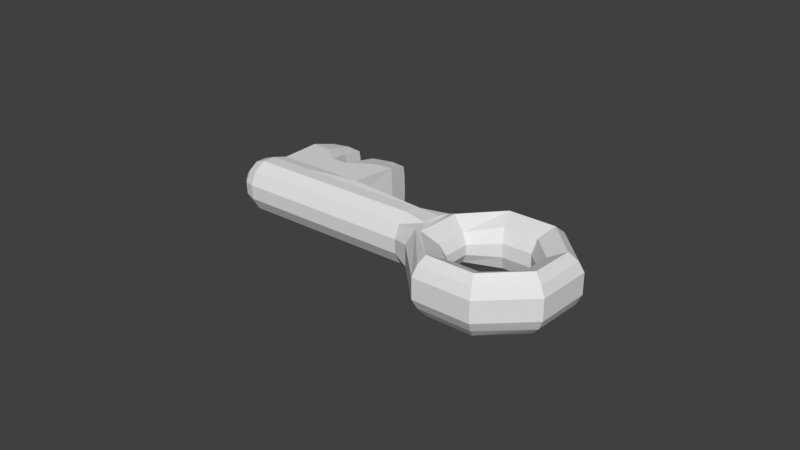 # Source: KeyMesh_1.blend  (saved by Blender 2.79.0; exported with 4.5.12 LTS)
import bpy
from mathutils import Matrix  # noqa: F401  (used for matrix-valued properties, if any)

bpy.ops.wm.read_factory_settings(use_empty=True)
scene = bpy.context.scene
scene.name = 'Scene'

# ---- collections
col_collection_1 = bpy.data.collections.new('Collection 1'); scene.collection.children.link(col_collection_1)

# ---- world
world_world = bpy.data.worlds.new('World'); scene.world = world_world
world_world.color = (0.05088, 0.05088, 0.05088)
world_world.use_sun_shadow = False
world_world.sun_shadow_jitter_overblur = 0.0
world_world.cycles.sampling_method = 'MANUAL'

# ---- meshes
me_circle_003 = bpy.data.meshes.new('Circle.003')
me_circle_003.from_pydata([], [], [])
me_circle_003.use_remesh_preserve_volume = False
me_circle_003.use_remesh_preserve_attributes = False
me_circle_003.use_mirror_vertex_groups = False
me_circle_003.update()
me_circle_002 = bpy.data.meshes.new('Circle.002')
me_circle_002.from_pydata([], [], [])
me_circle_002.use_remesh_preserve_volume = False
me_circle_002.use_remesh_preserve_attributes = False
me_circle_002.use_mirror_vertex_groups = False
me_circle_002.update()
me_circle_001 = bpy.data.meshes.new('Circle.001')
me_circle_001.from_pydata([(-11.03, 0.7748, -1.385), (-15.51, -0.8525, -1.987), (-17.45, -4.964, -3.544), (-15.71, -9.151, -5.143), (-11.31, -10.96, -5.848), (-6.826, -9.334, -5.246), (-5.059, -4.709, -3.764), (-6.515, -1.229, -2.407), (-11.03, 0.7748, -1.385), (-15.51, -0.8525, -1.987), (-17.45, -4.964, -3.544), (-15.71, -9.151, -5.143), (-11.31, -10.96, -5.848), (-6.826, -9.334, -5.246), (-4.425, -5.526, -2.91), (-6.295, -1.019, -1.212), (-11.03, 0.7748, -1.385), (-15.51, -0.8525, -1.987), (-17.45, -4.964, -3.544), (-15.71, -9.151, -5.143), (-11.31, -10.96, -5.848), (-6.826, -9.334, -5.246), (-11.02, 0.936, -0.4816), (-11.04, -0.3984, 1.73), (-15.52, -2.025, 1.128), (-17.46, -6.137, -0.4286), (-15.72, -10.32, -2.028), (-11.32, -12.13, -2.733), (-6.835, -10.51, -2.131), (-5.011, -6.157, -0.3553), (-6.507, -2.574, 1.033), (-15.84, -0.8061, -1.146), (-17.92, -5.225, -2.816), (-16.05, -9.731, -4.513), (-11.32, -11.69, -5.244), (-6.508, -9.945, -4.58), (-11.02, 0.327, 1.125), (-15.84, -1.415, 0.4611), (-17.92, -5.833, -1.209), (-16.05, -10.34, -2.906), (-11.32, -12.3, -3.637), (-6.506, -10.55, -2.973), (-4.423, -6.136, -1.303), (-6.292, -1.628, 0.3942), (-7.055, -5.225, -3.184), (-8.102, -2.707, -2.218), (-7.062, -6.059, -0.9701), (-8.109, -3.54, -0.003609), (-11.04, -1.531, -2.249), (-11.05, -2.703, 0.8667), (-8.419, -7.88, -4.712), (-8.376, -9.184, -1.645), (-11.23, -8.876, -5.102), (-11.18, -10.18, -2.036), (-13.87, -2.534, -2.642), (-13.88, -3.706, 0.4736), (-14.13, -7.595, -4.551), (-14.14, -8.767, -1.435), (-15.14, -5.162, -3.604), (-15.15, -6.334, -0.4881), (-7.089, -1.409, -2.659), (-5.601, -4.991, -4.027), (-11.02, 0.1769, -2.288), (-7.344, -8.708, -5.694), (-16.65, -4.836, -4.17), (-14.93, -1.229, -2.822), (-15.19, -8.368, -5.526), (-11.24, -10.11, -6.226), (-7.104, -2.886, 1.27), (-5.616, -6.468, -0.0981), (-11.04, -1.47, 2.091), (-7.361, -10.35, -1.315), (-11.26, -11.76, -1.846), (-14.95, -2.875, 1.558), (-15.21, -10.01, -1.146), (-16.67, -6.482, 0.2092), (-7.558, -5.516, -2.454), (-7.56, -5.794, -1.716), (-11.05, -2.374, -1.38), (-11.05, -2.764, -0.341), (-8.478, -3.588, -0.8658), (-8.476, -3.31, -1.604), (-8.76, -7.919, -3.544), (-8.711, -8.441, -2.554), (-11.22, -8.792, -3.886), (-11.17, -9.313, -2.896), (-13.53, -3.253, -1.724), (-13.53, -3.643, -0.6856), (-13.76, -8.079, -2.36), (-13.76, -7.689, -3.399), (-14.64, -5.558, -2.564), (-14.65, -5.948, -1.525), (9.629, 4.664, 1.041), (9.903, 4.446, -0.3746), (10.69, 3.706, -0.8213), (11.11, 2.679, -1.183), (11.46, 1.594, -0.9475), (11.65, 0.7415, -0.1784), (11.64, 0.3498, 0.9185), (11.42, 0.524, 2.049), (11.06, 1.217, 2.911), (10.64, 2.244, 3.272), (9.857, 3.106, 3.378), (9.612, 4.174, 2.415), (-4.716, -0.68, -0.8886), (-4.497, -0.8542, -2.019), (-4.131, -1.548, -2.881), (-3.717, -2.574, -3.242), (-3.365, -3.66, -3.007), (-3.17, -4.512, -2.238), (-3.184, -4.904, -1.141), (-3.402, -4.73, -0.01044), (-3.768, -4.036, 0.8511), (-4.182, -3.009, 1.213), (-4.534, -1.924, 0.9773), (-4.729, -1.072, 0.2082), (-5.545, -5.04, 0.52), (-6.059, -3.8, 0.9918), (-6.094, -2.148, -2.97), (-5.49, -3.612, -3.525), (11.16, 4.591, 1.282), (11.35, 4.443, 0.3202), (11.66, 3.853, -0.413), (12.01, 2.979, -0.7207), (12.31, 2.056, -0.5204), (12.48, 1.33, 0.1341), (12.46, 0.9967, 1.068), (12.28, 1.145, 2.03), (11.97, 1.735, 2.763), (11.61, 2.609, 3.071), (11.31, 3.532, 2.87), (11.15, 4.258, 2.216), (12.43, 4.045, 1.361), (12.52, 3.97, 0.8709), (12.68, 3.669, 0.4973), (12.86, 3.224, 0.3406), (13.01, 2.753, 0.4426), (13.1, 2.384, 0.7761), (13.09, 2.214, 1.252), (13.0, 2.289, 1.742), (12.84, 2.59, 2.116), (12.66, 3.035, 2.272), (12.5, 3.506, 2.17), (12.42, 3.875, 1.837), (7.699, -0.7952, 1.532), (7.334, -0.1018, 2.394), (7.736, 0.2749, -1.465), (7.932, -0.5778, -0.6956), (2.114, 1.516, 1.373), (2.131, 2.007, -0.0003033), (2.405, 1.789, -1.416), (6.97, 2.387, -1.338), (6.919, 0.9251, 2.755), (7.918, -0.9695, 0.4013), (7.384, 1.36, -1.7), (2.359, 0.4484, 2.337), (7.724, 9.155, 2.711), (7.767, 9.338, 1.935), (7.726, 8.296, 4.89), (7.707, 8.664, 4.084), (0.03485, 5.99, 3.035), (0.05185, 6.481, 1.662), (0.09471, 6.664, 0.8856), (0.05324, 5.622, 3.841), (8.489, 0.3078, 2.554), (9.087, -0.1682, -0.535), (8.126, 2.796, -1.178), (8.075, 1.335, 2.916), (9.074, -0.5599, 0.5618), (8.54, 1.77, -1.539), (3.389, 0.8135, 2.48), (8.855, -0.3856, 1.693), (8.892, 0.6844, -1.304), (3.436, 2.154, -1.273), (3.163, 7.246, 1.968), (3.165, 6.388, 4.147), (3.146, 6.755, 3.341), (3.206, 7.429, 1.192), (9.773, 0.7626, 2.732), (10.37, 0.2867, -0.3567), (9.409, 3.251, -0.9996), (9.359, 1.789, 3.094), (10.36, -0.105, 0.7402), (9.823, 2.224, -1.361), (8.506, 2.627, 3.191), (4.867, 8.333, 2.385), (4.868, 7.475, 4.565), (10.14, 0.0692, 1.871), (10.18, 1.139, -1.126), (8.553, 3.967, -0.5623), (4.85, 7.843, 3.759), (4.91, 8.516, 1.609), (0.539, 4.752, 1.018), (0.5746, 5.122, -0.18), (0.5281, 3.782, 3.573), (8.777, 6.49, 4.639), (0.522, 4.262, 2.391), (8.775, 7.491, 2.094), (8.823, 7.83, 0.8856), (8.758, 7.0, 3.468), (4.633, 4.914, -0.2323), (4.587, 3.574, 3.521), (5.922, 4.047, 3.706), (5.969, 5.388, -0.04673), (5.938, 4.494, 2.455), (5.953, 4.941, 1.204), (4.618, 4.467, 1.019), (4.602, 4.021, 2.27), (8.25, 8.323, 2.403), (8.233, 7.832, 3.776), (5.53, 5.81, 4.155), (5.574, 7.001, 0.8005), (8.251, 7.393, 4.764), (8.295, 8.584, 1.41), (5.529, 6.217, 3.126), (5.545, 6.686, 1.814), (0.3346, 5.893, 0.3528), (0.2907, 4.702, 3.707), (3.722, 6.311, 0.5306), (3.678, 5.12, 3.885), (0.2955, 5.617, 1.34), (0.2784, 5.126, 2.713), (3.676, 5.527, 2.856), (3.692, 5.996, 1.544), (10.41, 0.9901, 2.822), (11.01, 0.5141, -0.2675), (10.05, 3.479, -0.9104), (10.0, 2.017, 3.183), (11.0, 0.1224, 0.8293), (10.47, 2.452, -1.272), (9.182, 2.866, 3.285), (6.201, 9.006, 2.646), (6.203, 8.148, 4.825), (10.78, 0.2966, 1.96), (10.82, 1.367, -1.037), (9.228, 4.207, -0.4685), (6.184, 8.515, 4.019), (6.244, 9.189, 1.87), (7.154, 5.78, 4.363), (7.201, 7.12, 0.6095), (6.764, 6.891, 4.567), (6.808, 8.082, 1.213), (8.277, -0.5904, 1.612), (8.314, 0.4797, -1.384), (2.92, 1.971, -1.345), (1.279, 6.586, 3.266), (1.339, 7.26, 1.116), (7.911, 0.103, 2.474), (8.509, -0.373, -0.6153), (7.548, 2.592, -1.258), (7.497, 1.13, 2.835), (8.496, -0.7647, 0.4816), (7.962, 1.565, -1.62), (2.874, 0.6309, 2.408), (1.296, 7.077, 1.892), (1.297, 6.218, 4.072), (2.154, 5.439, -0.05146), (2.108, 4.098, 3.702), (1.79, 6.324, 0.5232), (1.746, 5.133, 3.877)], [], [(5, 4, 12, 13), (3, 2, 10, 11), (1, 0, 8, 9), (0, 7, 8), (6, 5, 13), (4, 3, 11, 12), (2, 1, 9, 10), (33, 39, 38, 32), (8, 16, 7), (6, 21, 13), (12, 11, 19, 20), (10, 9, 17, 18), (13, 12, 20, 21), (11, 10, 18, 19), (9, 8, 16, 17), (27, 40, 41, 28), (19, 33, 32, 18), (26, 39, 40, 27), (18, 32, 31, 17), (25, 38, 39, 26), (17, 31, 22, 16), (24, 37, 38, 25), (31, 37, 36, 22), (22, 36, 43, 15), (14, 42, 41, 35), (34, 40, 39, 33), (32, 38, 37, 31), (35, 41, 40, 34), (20, 34, 33, 19), (16, 22, 15, 7), (28, 41, 42, 29), (21, 35, 34, 20), (17, 16, 8, 62, 65), (8, 7, 60, 62), (30, 43, 36, 23), (23, 36, 37, 24), (6, 14, 35, 21), (79, 80, 47, 49), (69, 68, 47, 46), (61, 44, 45, 60), (70, 49, 47, 68), (77, 46, 47, 80), (62, 60, 45, 48), (69, 46, 51, 71), (76, 44, 50, 82), (19, 18, 64, 66), (83, 85, 53, 51), (85, 88, 57, 53), (24, 25, 75, 73), (78, 86, 54, 48), (73, 55, 49, 70), (23, 24, 73, 70), (86, 90, 58, 54), (89, 56, 58, 90), (74, 57, 59, 75), (57, 88, 91, 59), (6, 61, 60, 7, 118, 119), (65, 62, 48, 54), (6, 13, 21, 63, 61), (21, 20, 67, 63), (20, 19, 66, 67), (50, 63, 67, 52), (52, 67, 66, 56), (56, 66, 64, 58), (29, 116, 117, 30, 68, 69), (54, 58, 64, 65), (44, 61, 63, 50), (28, 29, 69, 71), (18, 17, 65, 64), (59, 55, 73, 75), (30, 23, 70, 68), (53, 57, 74, 72), (88, 89, 90, 91), (51, 53, 72, 71), (25, 26, 74, 75), (27, 28, 71, 72), (26, 27, 72, 74), (55, 59, 91, 87), (87, 91, 90, 86), (49, 55, 87, 79), (79, 87, 86, 78), (52, 56, 89, 84), (84, 89, 88, 85), (50, 52, 84, 82), (82, 84, 85, 83), (46, 77, 83, 51), (77, 76, 82, 83), (44, 76, 81, 45), (76, 77, 80, 81), (48, 45, 81, 78), (78, 81, 80, 79), (145, 112, 111, 144), (147, 109, 108, 146), (149, 104, 115, 148), (151, 106, 105, 150), (152, 113, 112, 145), (153, 110, 109, 147), (154, 107, 106, 151), (155, 114, 113, 152), (144, 111, 110, 153), (146, 108, 107, 154), (148, 115, 114, 155), (150, 105, 104, 149), (14, 109, 110, 42), (42, 110, 111, 29), (43, 115, 104, 15), (30, 114, 115, 43), (29, 111, 112, 116), (113, 114, 30, 117), (112, 113, 117, 116), (15, 104, 105, 7), (106, 118, 7, 105), (107, 119, 118, 106), (119, 107, 108, 6), (6, 108, 109, 14), (99, 127, 128, 100), (96, 124, 125, 97), (103, 131, 120, 92), (93, 121, 122, 94), (100, 128, 129, 101), (97, 125, 126, 98), (94, 122, 123, 95), (101, 129, 130, 102), (98, 126, 127, 99), (95, 123, 124, 96), (102, 130, 131, 103), (92, 120, 121, 93), (126, 138, 139, 127), (123, 135, 136, 124), (130, 142, 143, 131), (120, 132, 133, 121), (127, 139, 140, 128), (124, 136, 137, 125), (131, 143, 132, 120), (121, 133, 134, 122), (128, 140, 141, 129), (125, 137, 138, 126), (122, 134, 135, 123), (129, 141, 142, 130), (133, 132, 143, 142, 141, 140, 139, 138, 137, 136, 135, 134), (221, 160, 161, 220), (259, 255, 163, 217), (243, 146, 154, 252), (242, 144, 153, 251), (253, 155, 152, 250), (252, 154, 151, 249), (251, 153, 147, 248), (250, 152, 145, 247), (249, 151, 150, 244), (220, 161, 162, 216), (248, 147, 146, 243), (247, 145, 144, 242), (246, 162, 161, 254), (245, 160, 163, 255), (254, 161, 160, 245), (213, 157, 156, 208), (208, 156, 159, 209), (241, 237, 157, 213), (217, 163, 160, 221), (209, 159, 158, 212), (258, 246, 177, 218), (178, 164, 171, 187), (179, 165, 172, 188), (180, 166, 173, 189), (181, 167, 164, 178), (182, 168, 165, 179), (183, 169, 166, 180), (184, 170, 167, 181), (187, 171, 168, 182), (188, 172, 169, 183), (240, 232, 186, 210), (234, 188, 183, 229), (233, 187, 182, 228), (230, 184, 181, 227), (229, 183, 180, 226), (228, 182, 179, 225), (227, 181, 178, 224), (226, 180, 189, 235), (225, 179, 188, 234), (224, 178, 187, 233), (237, 191, 185, 231), (236, 190, 186, 232), (231, 185, 190, 236), (173, 200, 203, 189), (230, 238, 202, 184), (184, 202, 201, 170), (244, 256, 200, 173), (103, 199, 195, 102), (155, 194, 196, 148), (235, 239, 198, 93), (92, 197, 199, 103), (93, 198, 197, 92), (149, 192, 193, 150), (253, 257, 194, 155), (148, 196, 192, 149), (210, 186, 190, 214), (215, 205, 204, 214), (211, 203, 205, 215), (219, 201, 207, 222), (222, 207, 206, 223), (218, 177, 174, 223), (201, 202, 204, 207), (204, 205, 206, 207), (200, 206, 205, 203), (191, 211, 215, 185), (185, 215, 214, 190), (202, 210, 214, 204), (238, 240, 210, 202), (199, 209, 212, 195), (239, 241, 213, 198), (197, 208, 209, 199), (198, 213, 208, 197), (200, 218, 223, 206), (176, 222, 223, 174), (175, 219, 222, 176), (256, 258, 218, 200), (194, 217, 221, 196), (192, 220, 216, 193), (257, 259, 217, 194), (196, 221, 220, 192), (203, 211, 241, 239), (195, 212, 240, 238), (189, 203, 239, 235), (102, 195, 238, 230), (156, 231, 236, 159), (159, 236, 232, 158), (157, 237, 231, 156), (100, 224, 233, 99), (97, 225, 234, 96), (94, 226, 235, 93), (101, 227, 224, 100), (98, 228, 225, 97), (95, 229, 226, 94), (102, 230, 227, 101), (99, 233, 228, 98), (96, 234, 229, 95), (212, 158, 232, 240), (211, 191, 237, 241), (201, 219, 259, 257), (193, 216, 258, 256), (170, 201, 257, 253), (150, 193, 256, 244), (216, 162, 246, 258), (174, 254, 245, 176), (176, 245, 255, 175), (177, 246, 254, 174), (164, 247, 242, 171), (165, 248, 243, 172), (166, 249, 244, 173), (167, 250, 247, 164), (168, 251, 248, 165), (169, 252, 249, 166), (170, 253, 250, 167), (171, 242, 251, 168), (172, 243, 252, 169), (219, 175, 255, 259)])
me_circle_001.use_remesh_preserve_volume = False
me_circle_001.use_remesh_preserve_attributes = False
me_circle_001.use_mirror_vertex_groups = False
me_circle_001.update()

# ---- objects
ob_circle_002 = bpy.data.objects.new('Circle.002', me_circle_003)
ob_circle = bpy.data.objects.new('Circle', me_circle_002)
ob_circle_001 = bpy.data.objects.new('Circle.001', me_circle_001)

# ---- transforms, parenting, visibility, modifiers, constraints
ob_circle_002.location = (0.0, 0.0, 0.0)
ob_circle_002.lineart.crease_threshold = 0.0
ob_circle.location = (0.0, 0.0, 0.0)
ob_circle.lineart.crease_threshold = 0.0
ob_circle_001.location = (-7.451e-08, -5.588e-08, 7.153e-06)
ob_circle_001.rotation_euler = (-0.3582, 3.147, 0.3637)
ob_circle_001.scale = (0.0304, 0.0304, 0.034)
ob_circle_001.lineart.crease_threshold = 0.0

# ---- collection membership
col_collection_1.objects.link(ob_circle_002)
col_collection_1.objects.link(ob_circle)
col_collection_1.objects.link(ob_circle_001)

# ---- scene / render settings (as saved in the file)
scene.frame_start = 1; scene.frame_end = 250; scene.frame_set(228)
scene.render.engine = 'BLENDER_EEVEE_NEXT'
scene.render.resolution_percentage = 50
scene.render.dither_intensity = 0.0
scene.cycles.use_denoising = False
scene.cycles.samples = 128
scene.cycles.sampling_pattern = 'TABULATED_SOBOL'
scene.cycles.light_sampling_threshold = 0.0
scene.cycles.use_adaptive_sampling = False
scene.cycles.use_light_tree = False
scene.cycles.blur_glossy = 0.0
scene.cycles.sample_clamp_indirect = 0.0
scene.view_settings.view_transform = 'Standard'
scene.unit_settings.scale_length = 0.15
bpy.context.view_layer.update()

# ---- added for rendering (the .blend has no active camera and no usable light): camera, sun
cam_auto = bpy.data.cameras.new('AutoCamera')
cam_auto.lens = 50.0
cam_auto.sensor_width = 36.0
cam_auto.clip_end = 1000.0
ob_auto_camera = bpy.data.objects.new('AutoCamera', cam_auto)
scene.collection.objects.link(ob_auto_camera)
ob_auto_camera.location = (1.617, -1.85744, 1.22958)
ob_auto_camera.rotation_euler = (1.09748, -7.21219e-08, 0.694738)
scene.camera = ob_auto_camera
light_auto_sun = bpy.data.lights.new('AutoSun', 'SUN')
light_auto_sun.energy = 3.0
light_auto_sun.angle = 0.0523599
ob_auto_sun = bpy.data.objects.new('AutoSun', light_auto_sun)
scene.collection.objects.link(ob_auto_sun)
ob_auto_sun.rotation_euler = (0.872665, 0.174533, 0.523599)
bpy.context.view_layer.update()
